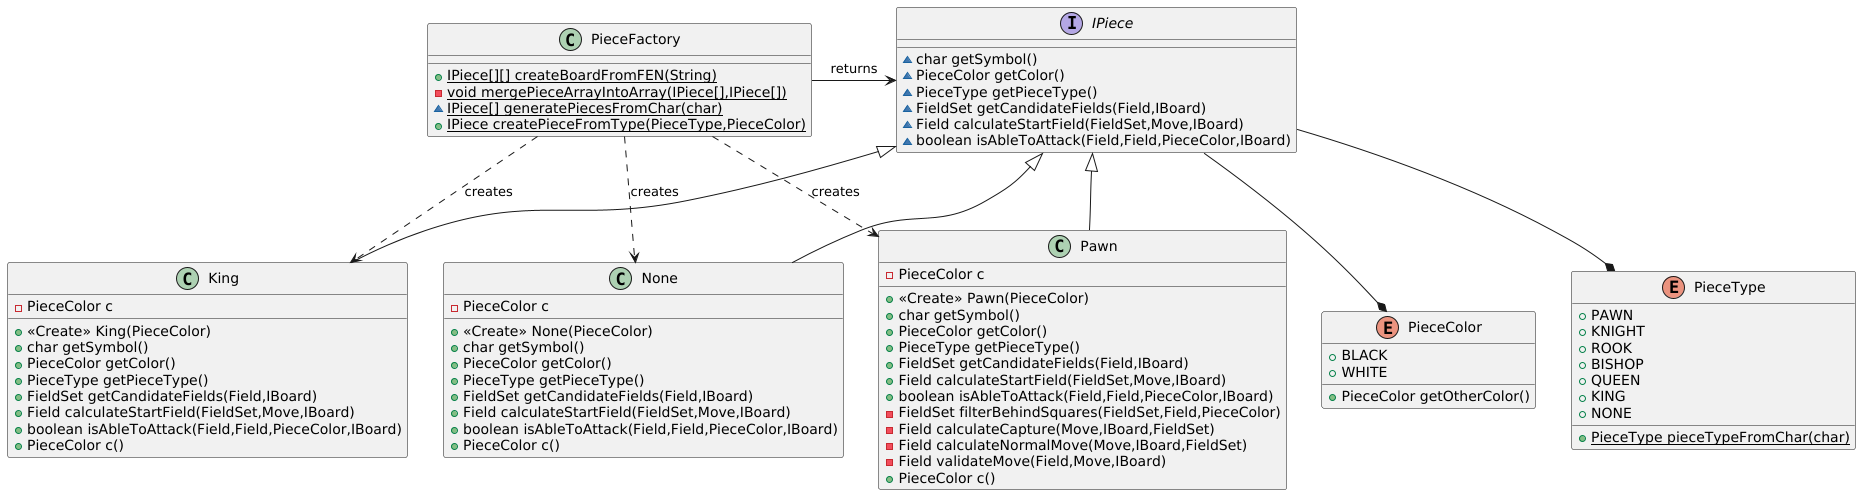

The diagram above was rendered by PlantUML. Its source (embedded in the PNG):
@startuml

    interface IPiece {
    ~ char getSymbol()
    ~ PieceColor getColor()
    ~ PieceType getPieceType()
    ~ FieldSet getCandidateFields(Field,IBoard)
    ~ Field calculateStartField(FieldSet,Move,IBoard)
    ~ boolean isAbleToAttack(Field,Field,PieceColor,IBoard)
    }




    class None {
    - PieceColor c
    + <<Create>> None(PieceColor)
    + char getSymbol()
    + PieceColor getColor()
    + PieceType getPieceType()
    + FieldSet getCandidateFields(Field,IBoard)
    + Field calculateStartField(FieldSet,Move,IBoard)
    + boolean isAbleToAttack(Field,Field,PieceColor,IBoard)
    + PieceColor c()
    }


    class PieceFactory {
    + {static} IPiece[][] createBoardFromFEN(String)
    - {static} void mergePieceArrayIntoArray(IPiece[],IPiece[])
    ~ {static} IPiece[] generatePiecesFromChar(char)
    + {static} IPiece createPieceFromType(PieceType,PieceColor)
    }
    class Pawn {
    - PieceColor c
    + <<Create>> Pawn(PieceColor)
    + char getSymbol()
    + PieceColor getColor()
    + PieceType getPieceType()
    + FieldSet getCandidateFields(Field,IBoard)
    + Field calculateStartField(FieldSet,Move,IBoard)
    + boolean isAbleToAttack(Field,Field,PieceColor,IBoard)
    - FieldSet filterBehindSquares(FieldSet,Field,PieceColor)
    - Field calculateCapture(Move,IBoard,FieldSet)
    - Field calculateNormalMove(Move,IBoard,FieldSet)
    - Field validateMove(Field,Move,IBoard)
    + PieceColor c()
    }

    class King {
    - PieceColor c
    + <<Create>> King(PieceColor)
    + char getSymbol()
    + PieceColor getColor()
    + PieceType getPieceType()
    + FieldSet getCandidateFields(Field,IBoard)
    + Field calculateStartField(FieldSet,Move,IBoard)
    + boolean isAbleToAttack(Field,Field,PieceColor,IBoard)
    + PieceColor c()
    }


enum PieceType {
+  PAWN
+  KNIGHT
+  ROOK
+  BISHOP
+  QUEEN
+  KING
+  NONE
+ {static} PieceType pieceTypeFromChar(char)
}
enum PieceColor {
+  BLACK
+  WHITE
+ PieceColor getOtherColor()

}
IPiece --* PieceType
IPiece --* PieceColor

Pawn -up-|> IPiece
King -up-|> IPiece
None -up-|> IPiece

PieceFactory ..> Pawn : creates
PieceFactory ..> King : creates
PieceFactory ..> None : creates

PieceFactory -right-> IPiece : returns


@enduml